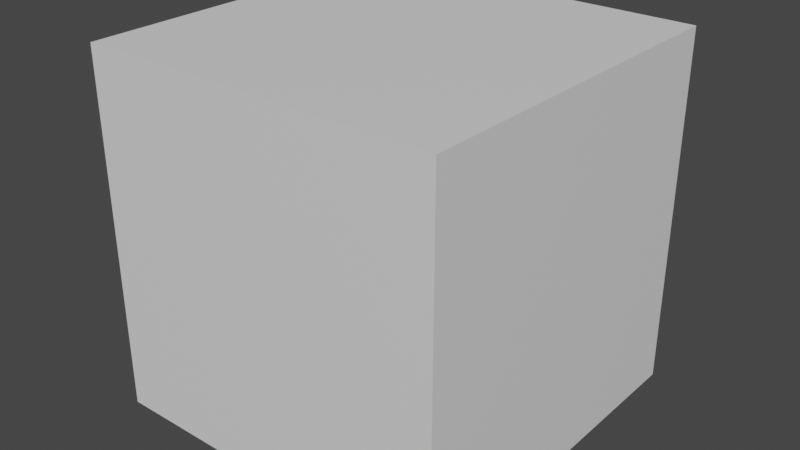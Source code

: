 # Source: BackWall.blend  (saved by Blender 3.4.6; exported with 4.5.12 LTS)
import bpy
from mathutils import Matrix  # noqa: F401  (used for matrix-valued properties, if any)

bpy.ops.wm.read_factory_settings(use_empty=True)
scene = bpy.context.scene
scene.name = 'Scene'

# ---- collections
col_collection = bpy.data.collections.new('Collection'); scene.collection.children.link(col_collection)

# ---- materials (node trees are filled in below, after node groups)
mat_material = bpy.data.materials.new('Material')
mat_material.alpha_threshold = 0.0
mat_material.use_transparent_shadow = False
mat_material.roughness = 0.5
mat_material.line_color = (0.0, 0.0, 0.0, 1.0)

# ---- material node trees
mat_material.use_nodes = True; mat_material.node_tree.nodes.clear()
_N = mat_material.node_tree.nodes; _L = mat_material.node_tree.links
n0 = _N.new('ShaderNodeOutputMaterial'); n0.name = 'Material Output'; n0.location = (300, 300)
n1 = _N.new('ShaderNodeBsdfPrincipled'); n1.name = 'Principled BSDF'; n1.location = (10, 300)
n1.distribution = 'GGX'
n1.subsurface_method = 'RANDOM_WALK_SKIN'
n1.inputs[3].default_value = 1.45
n1.inputs[27].default_value = (0.0, 0.0, 0.0, 1.0)
n1.inputs[28].default_value = 1.0
_L.new(n1.outputs[0], n0.inputs[0])
n0.is_active_output = True

# ---- world
world_world = bpy.data.worlds.new('World'); scene.world = world_world
world_world.use_nodes = True; world_world.node_tree.nodes.clear()
_N = world_world.node_tree.nodes; _L = world_world.node_tree.links
n0 = _N.new('ShaderNodeOutputWorld'); n0.name = 'World Output'; n0.location = (300, 300)
n1 = _N.new('ShaderNodeBackground'); n1.name = 'Background'; n1.location = (10, 300)
n1.inputs[0].default_value = (0.05088, 0.05088, 0.05088, 1.0)
_L.new(n1.outputs[0], n0.inputs[0])
n0.is_active_output = True
world_world.color = (0.05088, 0.05088, 0.05088)
world_world.use_sun_shadow = False
world_world.sun_shadow_jitter_overblur = 0.0

# ---- meshes
me_cube = bpy.data.meshes.new('Cube')
me_cube.from_pydata([(1.0, 1.0, 1.0), (1.0, 1.0, -1.0), (1.0, -1.0, 1.0), (1.0, -1.0, -1.0), (-1.0, 1.0, 1.0), (-1.0, 1.0, -1.0), (-1.0, -1.0, 1.0), (-1.0, -1.0, -1.0)], [], [(0, 4, 6, 2), (3, 2, 6, 7), (7, 6, 4, 5), (5, 1, 3, 7), (1, 0, 2, 3), (5, 4, 0, 1)])
_uv = me_cube.uv_layers.new(name='UVMap')
_uv.uv.foreach_set('vector', [0.625, 0.5, 0.875, 0.5, 0.875, 0.75, 0.625, 0.75, 0.375, 0.75, 0.625, 0.75, 0.625, 1.0, 0.375, 1.0, 0.375, 0.0, 0.625, 0.0, 0.625, 0.25, 0.375, 0.25, 0.125, 0.5, 0.375, 0.5, 0.375, 0.75, 0.125, 0.75, 0.375, 0.5, 0.625, 0.5, 0.625, 0.75, 0.375, 0.75, 0.375, 0.25, 0.625, 0.25, 0.625, 0.5, 0.375, 0.5])
me_cube.materials.append(mat_material)
me_cube.use_mirror_vertex_groups = False
me_cube.update()

# ---- objects
ob_cube = bpy.data.objects.new('Cube', me_cube)

# ---- transforms, parenting, visibility, modifiers, constraints
ob_cube.location = (0.0, 0.0, 0.0)
ob_cube.lock_rotations_4d = False
ob_cube.empty_display_type = 'ARROWS'
ob_cube.lineart.crease_threshold = 0.0

# ---- collection membership
col_collection.objects.link(ob_cube)

# ---- scene / render settings (as saved in the file)
scene.frame_start = 1; scene.frame_end = 250; scene.frame_set(1)
scene.render.engine = 'BLENDER_EEVEE_NEXT'
scene.cycles.sampling_pattern = 'TABULATED_SOBOL'
scene.cycles.use_light_tree = False
scene.view_settings.view_transform = 'Filmic'
bpy.context.view_layer.update()

# ---- added for rendering (the .blend has no active camera and no usable light): camera, sun
cam_auto = bpy.data.cameras.new('AutoCamera')
cam_auto.lens = 50.0
cam_auto.sensor_width = 36.0
cam_auto.clip_end = 1000.0
ob_auto_camera = bpy.data.objects.new('AutoCamera', cam_auto)
scene.collection.objects.link(ob_auto_camera)
ob_auto_camera.location = (3.20507, -3.84609, 2.56406)
ob_auto_camera.rotation_euler = (1.09748, -7.21219e-08, 0.694738)
scene.camera = ob_auto_camera
light_auto_sun = bpy.data.lights.new('AutoSun', 'SUN')
light_auto_sun.energy = 3.0
light_auto_sun.angle = 0.0523599
ob_auto_sun = bpy.data.objects.new('AutoSun', light_auto_sun)
scene.collection.objects.link(ob_auto_sun)
ob_auto_sun.rotation_euler = (0.872665, 0.174533, 0.523599)
bpy.context.view_layer.update()
